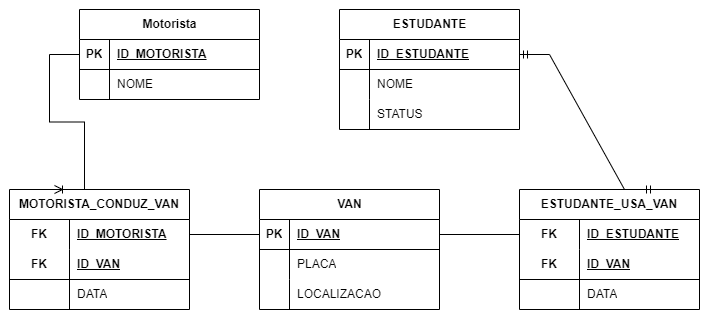

The diagram above was exported from draw.io. Its source (the exported page's mxGraphModel, read from the mxfile embedded in the PNG):
<mxGraphModel dx="1050" dy="522" grid="1" gridSize="10" guides="1" tooltips="1" connect="1" arrows="1" fold="1" page="1" pageScale="1" pageWidth="827" pageHeight="1169" math="0" shadow="0">
  <root>
    <mxCell id="0" />
    <mxCell id="1" parent="0" />
    <mxCell id="0E4zAWNGe2m-_GK6K-6F-18" value="Motorista" style="shape=table;startSize=30;container=1;collapsible=1;childLayout=tableLayout;fixedRows=1;rowLines=0;fontStyle=1;align=center;resizeLast=1;html=1;" vertex="1" parent="1">
      <mxGeometry x="120" y="140" width="180" height="90" as="geometry" />
    </mxCell>
    <mxCell id="0E4zAWNGe2m-_GK6K-6F-19" value="" style="shape=tableRow;horizontal=0;startSize=0;swimlaneHead=0;swimlaneBody=0;fillColor=none;collapsible=0;dropTarget=0;points=[[0,0.5],[1,0.5]];portConstraint=eastwest;top=0;left=0;right=0;bottom=1;" vertex="1" parent="0E4zAWNGe2m-_GK6K-6F-18">
      <mxGeometry y="30" width="180" height="30" as="geometry" />
    </mxCell>
    <mxCell id="0E4zAWNGe2m-_GK6K-6F-20" value="PK" style="shape=partialRectangle;connectable=0;fillColor=none;top=0;left=0;bottom=0;right=0;fontStyle=1;overflow=hidden;whiteSpace=wrap;html=1;" vertex="1" parent="0E4zAWNGe2m-_GK6K-6F-19">
      <mxGeometry width="30" height="30" as="geometry">
        <mxRectangle width="30" height="30" as="alternateBounds" />
      </mxGeometry>
    </mxCell>
    <mxCell id="0E4zAWNGe2m-_GK6K-6F-21" value="ID_MOTORISTA" style="shape=partialRectangle;connectable=0;fillColor=none;top=0;left=0;bottom=0;right=0;align=left;spacingLeft=6;fontStyle=5;overflow=hidden;whiteSpace=wrap;html=1;" vertex="1" parent="0E4zAWNGe2m-_GK6K-6F-19">
      <mxGeometry x="30" width="150" height="30" as="geometry">
        <mxRectangle width="150" height="30" as="alternateBounds" />
      </mxGeometry>
    </mxCell>
    <mxCell id="0E4zAWNGe2m-_GK6K-6F-22" value="" style="shape=tableRow;horizontal=0;startSize=0;swimlaneHead=0;swimlaneBody=0;fillColor=none;collapsible=0;dropTarget=0;points=[[0,0.5],[1,0.5]];portConstraint=eastwest;top=0;left=0;right=0;bottom=0;" vertex="1" parent="0E4zAWNGe2m-_GK6K-6F-18">
      <mxGeometry y="60" width="180" height="30" as="geometry" />
    </mxCell>
    <mxCell id="0E4zAWNGe2m-_GK6K-6F-23" value="" style="shape=partialRectangle;connectable=0;fillColor=none;top=0;left=0;bottom=0;right=0;editable=1;overflow=hidden;whiteSpace=wrap;html=1;" vertex="1" parent="0E4zAWNGe2m-_GK6K-6F-22">
      <mxGeometry width="30" height="30" as="geometry">
        <mxRectangle width="30" height="30" as="alternateBounds" />
      </mxGeometry>
    </mxCell>
    <mxCell id="0E4zAWNGe2m-_GK6K-6F-24" value="NOME" style="shape=partialRectangle;connectable=0;fillColor=none;top=0;left=0;bottom=0;right=0;align=left;spacingLeft=6;overflow=hidden;whiteSpace=wrap;html=1;" vertex="1" parent="0E4zAWNGe2m-_GK6K-6F-22">
      <mxGeometry x="30" width="150" height="30" as="geometry">
        <mxRectangle width="150" height="30" as="alternateBounds" />
      </mxGeometry>
    </mxCell>
    <mxCell id="0E4zAWNGe2m-_GK6K-6F-31" value="ESTUDANTE" style="shape=table;startSize=30;container=1;collapsible=1;childLayout=tableLayout;fixedRows=1;rowLines=0;fontStyle=1;align=center;resizeLast=1;html=1;" vertex="1" parent="1">
      <mxGeometry x="380" y="140" width="180" height="120" as="geometry" />
    </mxCell>
    <mxCell id="0E4zAWNGe2m-_GK6K-6F-32" value="" style="shape=tableRow;horizontal=0;startSize=0;swimlaneHead=0;swimlaneBody=0;fillColor=none;collapsible=0;dropTarget=0;points=[[0,0.5],[1,0.5]];portConstraint=eastwest;top=0;left=0;right=0;bottom=1;" vertex="1" parent="0E4zAWNGe2m-_GK6K-6F-31">
      <mxGeometry y="30" width="180" height="30" as="geometry" />
    </mxCell>
    <mxCell id="0E4zAWNGe2m-_GK6K-6F-33" value="PK" style="shape=partialRectangle;connectable=0;fillColor=none;top=0;left=0;bottom=0;right=0;fontStyle=1;overflow=hidden;whiteSpace=wrap;html=1;" vertex="1" parent="0E4zAWNGe2m-_GK6K-6F-32">
      <mxGeometry width="30" height="30" as="geometry">
        <mxRectangle width="30" height="30" as="alternateBounds" />
      </mxGeometry>
    </mxCell>
    <mxCell id="0E4zAWNGe2m-_GK6K-6F-34" value="ID_ESTUDANTE" style="shape=partialRectangle;connectable=0;fillColor=none;top=0;left=0;bottom=0;right=0;align=left;spacingLeft=6;fontStyle=5;overflow=hidden;whiteSpace=wrap;html=1;" vertex="1" parent="0E4zAWNGe2m-_GK6K-6F-32">
      <mxGeometry x="30" width="150" height="30" as="geometry">
        <mxRectangle width="150" height="30" as="alternateBounds" />
      </mxGeometry>
    </mxCell>
    <mxCell id="0E4zAWNGe2m-_GK6K-6F-35" value="" style="shape=tableRow;horizontal=0;startSize=0;swimlaneHead=0;swimlaneBody=0;fillColor=none;collapsible=0;dropTarget=0;points=[[0,0.5],[1,0.5]];portConstraint=eastwest;top=0;left=0;right=0;bottom=0;" vertex="1" parent="0E4zAWNGe2m-_GK6K-6F-31">
      <mxGeometry y="60" width="180" height="30" as="geometry" />
    </mxCell>
    <mxCell id="0E4zAWNGe2m-_GK6K-6F-36" value="" style="shape=partialRectangle;connectable=0;fillColor=none;top=0;left=0;bottom=0;right=0;editable=1;overflow=hidden;whiteSpace=wrap;html=1;" vertex="1" parent="0E4zAWNGe2m-_GK6K-6F-35">
      <mxGeometry width="30" height="30" as="geometry">
        <mxRectangle width="30" height="30" as="alternateBounds" />
      </mxGeometry>
    </mxCell>
    <mxCell id="0E4zAWNGe2m-_GK6K-6F-37" value="NOME" style="shape=partialRectangle;connectable=0;fillColor=none;top=0;left=0;bottom=0;right=0;align=left;spacingLeft=6;overflow=hidden;whiteSpace=wrap;html=1;" vertex="1" parent="0E4zAWNGe2m-_GK6K-6F-35">
      <mxGeometry x="30" width="150" height="30" as="geometry">
        <mxRectangle width="150" height="30" as="alternateBounds" />
      </mxGeometry>
    </mxCell>
    <mxCell id="0E4zAWNGe2m-_GK6K-6F-38" value="" style="shape=tableRow;horizontal=0;startSize=0;swimlaneHead=0;swimlaneBody=0;fillColor=none;collapsible=0;dropTarget=0;points=[[0,0.5],[1,0.5]];portConstraint=eastwest;top=0;left=0;right=0;bottom=0;" vertex="1" parent="0E4zAWNGe2m-_GK6K-6F-31">
      <mxGeometry y="90" width="180" height="30" as="geometry" />
    </mxCell>
    <mxCell id="0E4zAWNGe2m-_GK6K-6F-39" value="" style="shape=partialRectangle;connectable=0;fillColor=none;top=0;left=0;bottom=0;right=0;editable=1;overflow=hidden;whiteSpace=wrap;html=1;" vertex="1" parent="0E4zAWNGe2m-_GK6K-6F-38">
      <mxGeometry width="30" height="30" as="geometry">
        <mxRectangle width="30" height="30" as="alternateBounds" />
      </mxGeometry>
    </mxCell>
    <mxCell id="0E4zAWNGe2m-_GK6K-6F-40" value="STATUS" style="shape=partialRectangle;connectable=0;fillColor=none;top=0;left=0;bottom=0;right=0;align=left;spacingLeft=6;overflow=hidden;whiteSpace=wrap;html=1;" vertex="1" parent="0E4zAWNGe2m-_GK6K-6F-38">
      <mxGeometry x="30" width="150" height="30" as="geometry">
        <mxRectangle width="150" height="30" as="alternateBounds" />
      </mxGeometry>
    </mxCell>
    <mxCell id="0E4zAWNGe2m-_GK6K-6F-44" value="VAN" style="shape=table;startSize=30;container=1;collapsible=1;childLayout=tableLayout;fixedRows=1;rowLines=0;fontStyle=1;align=center;resizeLast=1;html=1;" vertex="1" parent="1">
      <mxGeometry x="300" y="320" width="180" height="120" as="geometry" />
    </mxCell>
    <mxCell id="0E4zAWNGe2m-_GK6K-6F-45" value="" style="shape=tableRow;horizontal=0;startSize=0;swimlaneHead=0;swimlaneBody=0;fillColor=none;collapsible=0;dropTarget=0;points=[[0,0.5],[1,0.5]];portConstraint=eastwest;top=0;left=0;right=0;bottom=1;" vertex="1" parent="0E4zAWNGe2m-_GK6K-6F-44">
      <mxGeometry y="30" width="180" height="30" as="geometry" />
    </mxCell>
    <mxCell id="0E4zAWNGe2m-_GK6K-6F-46" value="PK" style="shape=partialRectangle;connectable=0;fillColor=none;top=0;left=0;bottom=0;right=0;fontStyle=1;overflow=hidden;whiteSpace=wrap;html=1;" vertex="1" parent="0E4zAWNGe2m-_GK6K-6F-45">
      <mxGeometry width="30" height="30" as="geometry">
        <mxRectangle width="30" height="30" as="alternateBounds" />
      </mxGeometry>
    </mxCell>
    <mxCell id="0E4zAWNGe2m-_GK6K-6F-47" value="ID_VAN" style="shape=partialRectangle;connectable=0;fillColor=none;top=0;left=0;bottom=0;right=0;align=left;spacingLeft=6;fontStyle=5;overflow=hidden;whiteSpace=wrap;html=1;" vertex="1" parent="0E4zAWNGe2m-_GK6K-6F-45">
      <mxGeometry x="30" width="150" height="30" as="geometry">
        <mxRectangle width="150" height="30" as="alternateBounds" />
      </mxGeometry>
    </mxCell>
    <mxCell id="0E4zAWNGe2m-_GK6K-6F-48" value="" style="shape=tableRow;horizontal=0;startSize=0;swimlaneHead=0;swimlaneBody=0;fillColor=none;collapsible=0;dropTarget=0;points=[[0,0.5],[1,0.5]];portConstraint=eastwest;top=0;left=0;right=0;bottom=0;" vertex="1" parent="0E4zAWNGe2m-_GK6K-6F-44">
      <mxGeometry y="60" width="180" height="30" as="geometry" />
    </mxCell>
    <mxCell id="0E4zAWNGe2m-_GK6K-6F-49" value="" style="shape=partialRectangle;connectable=0;fillColor=none;top=0;left=0;bottom=0;right=0;editable=1;overflow=hidden;whiteSpace=wrap;html=1;" vertex="1" parent="0E4zAWNGe2m-_GK6K-6F-48">
      <mxGeometry width="30" height="30" as="geometry">
        <mxRectangle width="30" height="30" as="alternateBounds" />
      </mxGeometry>
    </mxCell>
    <mxCell id="0E4zAWNGe2m-_GK6K-6F-50" value="PLACA" style="shape=partialRectangle;connectable=0;fillColor=none;top=0;left=0;bottom=0;right=0;align=left;spacingLeft=6;overflow=hidden;whiteSpace=wrap;html=1;" vertex="1" parent="0E4zAWNGe2m-_GK6K-6F-48">
      <mxGeometry x="30" width="150" height="30" as="geometry">
        <mxRectangle width="150" height="30" as="alternateBounds" />
      </mxGeometry>
    </mxCell>
    <mxCell id="0E4zAWNGe2m-_GK6K-6F-51" value="" style="shape=tableRow;horizontal=0;startSize=0;swimlaneHead=0;swimlaneBody=0;fillColor=none;collapsible=0;dropTarget=0;points=[[0,0.5],[1,0.5]];portConstraint=eastwest;top=0;left=0;right=0;bottom=0;" vertex="1" parent="0E4zAWNGe2m-_GK6K-6F-44">
      <mxGeometry y="90" width="180" height="30" as="geometry" />
    </mxCell>
    <mxCell id="0E4zAWNGe2m-_GK6K-6F-52" value="" style="shape=partialRectangle;connectable=0;fillColor=none;top=0;left=0;bottom=0;right=0;editable=1;overflow=hidden;whiteSpace=wrap;html=1;" vertex="1" parent="0E4zAWNGe2m-_GK6K-6F-51">
      <mxGeometry width="30" height="30" as="geometry">
        <mxRectangle width="30" height="30" as="alternateBounds" />
      </mxGeometry>
    </mxCell>
    <mxCell id="0E4zAWNGe2m-_GK6K-6F-53" value="LOCALIZACAO" style="shape=partialRectangle;connectable=0;fillColor=none;top=0;left=0;bottom=0;right=0;align=left;spacingLeft=6;overflow=hidden;whiteSpace=wrap;html=1;" vertex="1" parent="0E4zAWNGe2m-_GK6K-6F-51">
      <mxGeometry x="30" width="150" height="30" as="geometry">
        <mxRectangle width="150" height="30" as="alternateBounds" />
      </mxGeometry>
    </mxCell>
    <mxCell id="0E4zAWNGe2m-_GK6K-6F-97" value="MOTORISTA_CONDUZ_VAN" style="shape=table;startSize=30;container=1;collapsible=1;childLayout=tableLayout;fixedRows=1;rowLines=0;fontStyle=1;align=center;resizeLast=1;html=1;whiteSpace=wrap;" vertex="1" parent="1">
      <mxGeometry x="50" y="320" width="180" height="120" as="geometry" />
    </mxCell>
    <mxCell id="0E4zAWNGe2m-_GK6K-6F-98" value="" style="shape=tableRow;horizontal=0;startSize=0;swimlaneHead=0;swimlaneBody=0;fillColor=none;collapsible=0;dropTarget=0;points=[[0,0.5],[1,0.5]];portConstraint=eastwest;top=0;left=0;right=0;bottom=0;html=1;" vertex="1" parent="0E4zAWNGe2m-_GK6K-6F-97">
      <mxGeometry y="30" width="180" height="30" as="geometry" />
    </mxCell>
    <mxCell id="0E4zAWNGe2m-_GK6K-6F-99" value="FK" style="shape=partialRectangle;connectable=0;fillColor=none;top=0;left=0;bottom=0;right=0;fontStyle=1;overflow=hidden;html=1;whiteSpace=wrap;" vertex="1" parent="0E4zAWNGe2m-_GK6K-6F-98">
      <mxGeometry width="60" height="30" as="geometry">
        <mxRectangle width="60" height="30" as="alternateBounds" />
      </mxGeometry>
    </mxCell>
    <mxCell id="0E4zAWNGe2m-_GK6K-6F-100" value="ID_MOTORISTA" style="shape=partialRectangle;connectable=0;fillColor=none;top=0;left=0;bottom=0;right=0;align=left;spacingLeft=6;fontStyle=5;overflow=hidden;html=1;whiteSpace=wrap;" vertex="1" parent="0E4zAWNGe2m-_GK6K-6F-98">
      <mxGeometry x="60" width="120" height="30" as="geometry">
        <mxRectangle width="120" height="30" as="alternateBounds" />
      </mxGeometry>
    </mxCell>
    <mxCell id="0E4zAWNGe2m-_GK6K-6F-101" value="" style="shape=tableRow;horizontal=0;startSize=0;swimlaneHead=0;swimlaneBody=0;fillColor=none;collapsible=0;dropTarget=0;points=[[0,0.5],[1,0.5]];portConstraint=eastwest;top=0;left=0;right=0;bottom=1;html=1;" vertex="1" parent="0E4zAWNGe2m-_GK6K-6F-97">
      <mxGeometry y="60" width="180" height="30" as="geometry" />
    </mxCell>
    <mxCell id="0E4zAWNGe2m-_GK6K-6F-102" value="FK" style="shape=partialRectangle;connectable=0;fillColor=none;top=0;left=0;bottom=0;right=0;fontStyle=1;overflow=hidden;html=1;whiteSpace=wrap;" vertex="1" parent="0E4zAWNGe2m-_GK6K-6F-101">
      <mxGeometry width="60" height="30" as="geometry">
        <mxRectangle width="60" height="30" as="alternateBounds" />
      </mxGeometry>
    </mxCell>
    <mxCell id="0E4zAWNGe2m-_GK6K-6F-103" value="ID_VAN" style="shape=partialRectangle;connectable=0;fillColor=none;top=0;left=0;bottom=0;right=0;align=left;spacingLeft=6;fontStyle=5;overflow=hidden;html=1;whiteSpace=wrap;" vertex="1" parent="0E4zAWNGe2m-_GK6K-6F-101">
      <mxGeometry x="60" width="120" height="30" as="geometry">
        <mxRectangle width="120" height="30" as="alternateBounds" />
      </mxGeometry>
    </mxCell>
    <mxCell id="0E4zAWNGe2m-_GK6K-6F-104" value="" style="shape=tableRow;horizontal=0;startSize=0;swimlaneHead=0;swimlaneBody=0;fillColor=none;collapsible=0;dropTarget=0;points=[[0,0.5],[1,0.5]];portConstraint=eastwest;top=0;left=0;right=0;bottom=0;html=1;" vertex="1" parent="0E4zAWNGe2m-_GK6K-6F-97">
      <mxGeometry y="90" width="180" height="30" as="geometry" />
    </mxCell>
    <mxCell id="0E4zAWNGe2m-_GK6K-6F-105" value="" style="shape=partialRectangle;connectable=0;fillColor=none;top=0;left=0;bottom=0;right=0;editable=1;overflow=hidden;html=1;whiteSpace=wrap;" vertex="1" parent="0E4zAWNGe2m-_GK6K-6F-104">
      <mxGeometry width="60" height="30" as="geometry">
        <mxRectangle width="60" height="30" as="alternateBounds" />
      </mxGeometry>
    </mxCell>
    <mxCell id="0E4zAWNGe2m-_GK6K-6F-106" value="DATA" style="shape=partialRectangle;connectable=0;fillColor=none;top=0;left=0;bottom=0;right=0;align=left;spacingLeft=6;overflow=hidden;html=1;whiteSpace=wrap;" vertex="1" parent="0E4zAWNGe2m-_GK6K-6F-104">
      <mxGeometry x="60" width="120" height="30" as="geometry">
        <mxRectangle width="120" height="30" as="alternateBounds" />
      </mxGeometry>
    </mxCell>
    <mxCell id="0E4zAWNGe2m-_GK6K-6F-110" value="ESTUDANTE_USA_VAN" style="shape=table;startSize=30;container=1;collapsible=1;childLayout=tableLayout;fixedRows=1;rowLines=0;fontStyle=1;align=center;resizeLast=1;html=1;whiteSpace=wrap;" vertex="1" parent="1">
      <mxGeometry x="560" y="320" width="180" height="120" as="geometry" />
    </mxCell>
    <mxCell id="0E4zAWNGe2m-_GK6K-6F-111" value="" style="shape=tableRow;horizontal=0;startSize=0;swimlaneHead=0;swimlaneBody=0;fillColor=none;collapsible=0;dropTarget=0;points=[[0,0.5],[1,0.5]];portConstraint=eastwest;top=0;left=0;right=0;bottom=0;html=1;" vertex="1" parent="0E4zAWNGe2m-_GK6K-6F-110">
      <mxGeometry y="30" width="180" height="30" as="geometry" />
    </mxCell>
    <mxCell id="0E4zAWNGe2m-_GK6K-6F-112" value="FK" style="shape=partialRectangle;connectable=0;fillColor=none;top=0;left=0;bottom=0;right=0;fontStyle=1;overflow=hidden;html=1;whiteSpace=wrap;" vertex="1" parent="0E4zAWNGe2m-_GK6K-6F-111">
      <mxGeometry width="60" height="30" as="geometry">
        <mxRectangle width="60" height="30" as="alternateBounds" />
      </mxGeometry>
    </mxCell>
    <mxCell id="0E4zAWNGe2m-_GK6K-6F-113" value="ID_ESTUDANTE" style="shape=partialRectangle;connectable=0;fillColor=none;top=0;left=0;bottom=0;right=0;align=left;spacingLeft=6;fontStyle=5;overflow=hidden;html=1;whiteSpace=wrap;" vertex="1" parent="0E4zAWNGe2m-_GK6K-6F-111">
      <mxGeometry x="60" width="120" height="30" as="geometry">
        <mxRectangle width="120" height="30" as="alternateBounds" />
      </mxGeometry>
    </mxCell>
    <mxCell id="0E4zAWNGe2m-_GK6K-6F-114" value="" style="shape=tableRow;horizontal=0;startSize=0;swimlaneHead=0;swimlaneBody=0;fillColor=none;collapsible=0;dropTarget=0;points=[[0,0.5],[1,0.5]];portConstraint=eastwest;top=0;left=0;right=0;bottom=1;html=1;" vertex="1" parent="0E4zAWNGe2m-_GK6K-6F-110">
      <mxGeometry y="60" width="180" height="30" as="geometry" />
    </mxCell>
    <mxCell id="0E4zAWNGe2m-_GK6K-6F-115" value="FK" style="shape=partialRectangle;connectable=0;fillColor=none;top=0;left=0;bottom=0;right=0;fontStyle=1;overflow=hidden;html=1;whiteSpace=wrap;" vertex="1" parent="0E4zAWNGe2m-_GK6K-6F-114">
      <mxGeometry width="60" height="30" as="geometry">
        <mxRectangle width="60" height="30" as="alternateBounds" />
      </mxGeometry>
    </mxCell>
    <mxCell id="0E4zAWNGe2m-_GK6K-6F-116" value="ID_VAN" style="shape=partialRectangle;connectable=0;fillColor=none;top=0;left=0;bottom=0;right=0;align=left;spacingLeft=6;fontStyle=5;overflow=hidden;html=1;whiteSpace=wrap;" vertex="1" parent="0E4zAWNGe2m-_GK6K-6F-114">
      <mxGeometry x="60" width="120" height="30" as="geometry">
        <mxRectangle width="120" height="30" as="alternateBounds" />
      </mxGeometry>
    </mxCell>
    <mxCell id="0E4zAWNGe2m-_GK6K-6F-117" value="" style="shape=tableRow;horizontal=0;startSize=0;swimlaneHead=0;swimlaneBody=0;fillColor=none;collapsible=0;dropTarget=0;points=[[0,0.5],[1,0.5]];portConstraint=eastwest;top=0;left=0;right=0;bottom=0;html=1;" vertex="1" parent="0E4zAWNGe2m-_GK6K-6F-110">
      <mxGeometry y="90" width="180" height="30" as="geometry" />
    </mxCell>
    <mxCell id="0E4zAWNGe2m-_GK6K-6F-118" value="" style="shape=partialRectangle;connectable=0;fillColor=none;top=0;left=0;bottom=0;right=0;editable=1;overflow=hidden;html=1;whiteSpace=wrap;" vertex="1" parent="0E4zAWNGe2m-_GK6K-6F-117">
      <mxGeometry width="60" height="30" as="geometry">
        <mxRectangle width="60" height="30" as="alternateBounds" />
      </mxGeometry>
    </mxCell>
    <mxCell id="0E4zAWNGe2m-_GK6K-6F-119" value="DATA" style="shape=partialRectangle;connectable=0;fillColor=none;top=0;left=0;bottom=0;right=0;align=left;spacingLeft=6;overflow=hidden;html=1;whiteSpace=wrap;" vertex="1" parent="0E4zAWNGe2m-_GK6K-6F-117">
      <mxGeometry x="60" width="120" height="30" as="geometry">
        <mxRectangle width="120" height="30" as="alternateBounds" />
      </mxGeometry>
    </mxCell>
    <mxCell id="0E4zAWNGe2m-_GK6K-6F-122" value="" style="endArrow=none;html=1;rounded=0;entryX=0;entryY=0.5;entryDx=0;entryDy=0;exitX=1;exitY=0.5;exitDx=0;exitDy=0;" edge="1" parent="1" source="0E4zAWNGe2m-_GK6K-6F-45" target="0E4zAWNGe2m-_GK6K-6F-111">
      <mxGeometry relative="1" as="geometry">
        <mxPoint x="330" y="370" as="sourcePoint" />
        <mxPoint x="490" y="370" as="targetPoint" />
      </mxGeometry>
    </mxCell>
    <mxCell id="0E4zAWNGe2m-_GK6K-6F-124" value="" style="endArrow=none;html=1;rounded=0;entryX=0;entryY=0.5;entryDx=0;entryDy=0;exitX=1;exitY=0.5;exitDx=0;exitDy=0;" edge="1" parent="1" source="0E4zAWNGe2m-_GK6K-6F-98" target="0E4zAWNGe2m-_GK6K-6F-45">
      <mxGeometry relative="1" as="geometry">
        <mxPoint x="330" y="370" as="sourcePoint" />
        <mxPoint x="490" y="370" as="targetPoint" />
      </mxGeometry>
    </mxCell>
    <mxCell id="0E4zAWNGe2m-_GK6K-6F-128" value="" style="edgeStyle=entityRelationEdgeStyle;fontSize=12;html=1;endArrow=ERoneToMany;rounded=0;entryX=0.25;entryY=0;entryDx=0;entryDy=0;exitX=0;exitY=0.5;exitDx=0;exitDy=0;" edge="1" parent="1" source="0E4zAWNGe2m-_GK6K-6F-19" target="0E4zAWNGe2m-_GK6K-6F-97">
      <mxGeometry width="100" height="100" relative="1" as="geometry">
        <mxPoint x="20" y="200" as="sourcePoint" />
        <mxPoint x="120" y="100" as="targetPoint" />
        <Array as="points">
          <mxPoint x="100" y="170" />
          <mxPoint x="110" y="180" />
          <mxPoint x="120" y="185" />
          <mxPoint x="70" y="290" />
          <mxPoint x="70" y="231" />
        </Array>
      </mxGeometry>
    </mxCell>
    <mxCell id="0E4zAWNGe2m-_GK6K-6F-129" value="" style="edgeStyle=entityRelationEdgeStyle;fontSize=12;html=1;endArrow=ERmandOne;startArrow=ERmandOne;rounded=0;exitX=1;exitY=0.5;exitDx=0;exitDy=0;entryX=0.75;entryY=0;entryDx=0;entryDy=0;" edge="1" parent="1" source="0E4zAWNGe2m-_GK6K-6F-32" target="0E4zAWNGe2m-_GK6K-6F-110">
      <mxGeometry width="100" height="100" relative="1" as="geometry">
        <mxPoint x="360" y="320" as="sourcePoint" />
        <mxPoint x="710" y="260" as="targetPoint" />
        <Array as="points">
          <mxPoint x="630" y="260" />
          <mxPoint x="680" y="220" />
          <mxPoint x="670" y="300" />
          <mxPoint x="630" y="250" />
        </Array>
      </mxGeometry>
    </mxCell>
  </root>
</mxGraphModel>